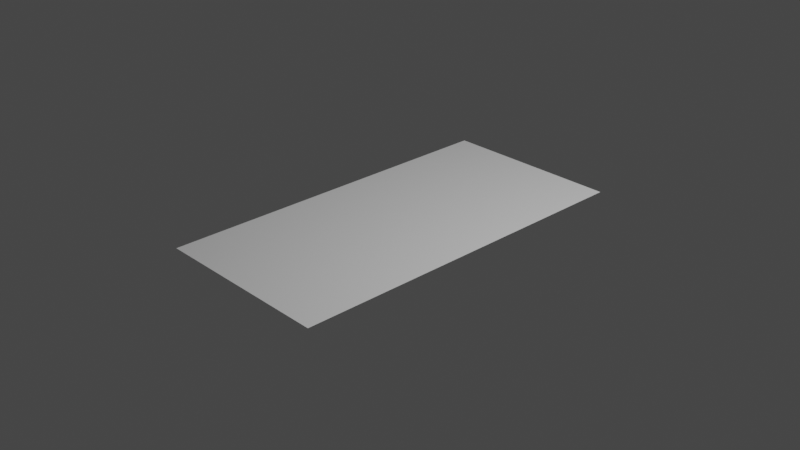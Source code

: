 # Source: LaserMesh.blend  (saved by Blender 3.3.6; exported with 4.5.12 LTS)
import bpy
from mathutils import Matrix  # noqa: F401  (used for matrix-valued properties, if any)

bpy.ops.wm.read_factory_settings(use_empty=True)
scene = bpy.context.scene
scene.name = 'Scene'

# ---- collections
col_collection = bpy.data.collections.new('Collection'); scene.collection.children.link(col_collection)

# ---- world
world_world = bpy.data.worlds.new('World'); scene.world = world_world
world_world.use_nodes = True; world_world.node_tree.nodes.clear()
_N = world_world.node_tree.nodes; _L = world_world.node_tree.links
n0 = _N.new('ShaderNodeOutputWorld'); n0.name = 'World Output'; n0.location = (300, 300)
n1 = _N.new('ShaderNodeBackground'); n1.name = 'Background'; n1.location = (10, 300)
n1.inputs[0].default_value = (0.05088, 0.05088, 0.05088, 1.0)
_L.new(n1.outputs[0], n0.inputs[0])
n0.is_active_output = True
world_world.color = (0.05088, 0.05088, 0.05088)
world_world.use_sun_shadow = False
world_world.sun_shadow_jitter_overblur = 0.0

# ---- cameras
cam_camera = bpy.data.cameras.new('Camera')
cam_camera.clip_end = 100.0
cam_camera.ortho_scale = 7.314

# ---- lights
light_light = bpy.data.lights.new('Light', 'POINT')
light_light.transmission_factor = 0.0
light_light.energy = 1000.0
light_light.shadow_soft_size = 0.1
light_light.shadow_maximum_resolution = 0.006
light_light.use_absolute_resolution = True

# ---- meshes
me_plane = bpy.data.meshes.new('Plane')
me_plane.from_pydata([(-1.0, 0.0, 0.0), (1.0, 0.0, 0.0), (-1.0, 2.0, 0.0), (1.0, 2.0, 0.0)], [], [(0, 1, 3, 2)])
_uv = me_plane.uv_layers.new(name='UVMap')
_uv.uv.foreach_set('vector', [-5.96e-08, 1.0, 0.0, -5.96e-08, 1.0, 0.0, 1.0, 1.0])
me_plane.update()

# ---- objects
ob_light = bpy.data.objects.new('Light', light_light)
ob_camera = bpy.data.objects.new('Camera', cam_camera)
ob_laserplane = bpy.data.objects.new('LaserPlane', me_plane)

# ---- transforms, parenting, visibility, modifiers, constraints
ob_light.location = (4.076, 1.005, 5.904)
ob_light.rotation_euler = (0.6503, 0.05522, 1.866)
ob_light.lock_rotations_4d = False
ob_light.empty_display_type = 'ARROWS'
ob_light.color = (0.0, 0.0, 0.0, 0.0)
ob_light.lineart.crease_threshold = 0.0
ob_camera.location = (7.359, -6.926, 4.958)
ob_camera.rotation_euler = (1.109, 0.0, 0.8149)
ob_camera.lock_rotations_4d = False
ob_camera.empty_display_type = 'ARROWS'
ob_camera.color = (0.0, 0.0, 0.0, 0.0)
ob_camera.display_type = 'WIRE'
ob_camera.lineart.crease_threshold = 0.0
ob_laserplane.location = (0.0, -2.0, 0.0)
ob_laserplane.scale = (1.0, 2.0, 1.0)

# ---- collection membership
col_collection.objects.link(ob_light)
col_collection.objects.link(ob_camera)
col_collection.objects.link(ob_laserplane)

# ---- scene / render settings (as saved in the file)
scene.camera = ob_camera
scene.frame_start = 1; scene.frame_end = 250; scene.frame_set(1)
scene.render.engine = 'BLENDER_EEVEE_NEXT'
scene.cycles.sampling_pattern = 'TABULATED_SOBOL'
scene.cycles.use_light_tree = False
scene.view_settings.view_transform = 'Filmic'
bpy.context.view_layer.update()
